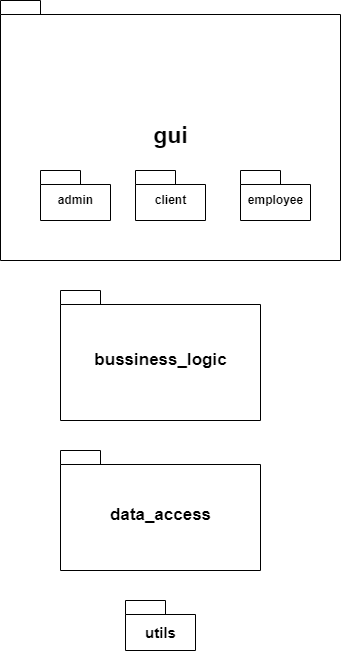

The diagram above was exported from draw.io. Its source (the exported page's mxGraphModel, read from the mxfile embedded in the PNG):
<mxGraphModel dx="782" dy="434" grid="1" gridSize="10" guides="1" tooltips="1" connect="1" arrows="1" fold="1" page="1" pageScale="1" pageWidth="850" pageHeight="1100" math="0" shadow="0">
  <root>
    <mxCell id="0" />
    <mxCell id="1" parent="0" />
    <mxCell id="E1R94gv1qvBmGbfxd0A4-2" value="&lt;font style=&quot;font-size: 17px;&quot;&gt;bussiness_logic&lt;/font&gt;" style="shape=folder;fontStyle=1;spacingTop=10;tabWidth=40;tabHeight=14;tabPosition=left;html=1;" vertex="1" parent="1">
      <mxGeometry x="360" y="400" width="200" height="130" as="geometry" />
    </mxCell>
    <mxCell id="E1R94gv1qvBmGbfxd0A4-4" value="&lt;font style=&quot;font-size: 17px;&quot;&gt;data_access&lt;/font&gt;" style="shape=folder;fontStyle=1;spacingTop=10;tabWidth=40;tabHeight=14;tabPosition=left;html=1;" vertex="1" parent="1">
      <mxGeometry x="360" y="560" width="200" height="120" as="geometry" />
    </mxCell>
    <mxCell id="E1R94gv1qvBmGbfxd0A4-3" value="&lt;font style=&quot;font-size: 23px;&quot;&gt;gui&lt;/font&gt;" style="shape=folder;fontStyle=1;spacingTop=10;tabWidth=40;tabHeight=14;tabPosition=left;html=1;" vertex="1" parent="1">
      <mxGeometry x="300" y="110" width="340" height="260" as="geometry" />
    </mxCell>
    <mxCell id="E1R94gv1qvBmGbfxd0A4-5" value="employee" style="shape=folder;fontStyle=1;spacingTop=10;tabWidth=40;tabHeight=14;tabPosition=left;html=1;" vertex="1" parent="1">
      <mxGeometry x="540" y="280" width="70" height="50" as="geometry" />
    </mxCell>
    <mxCell id="E1R94gv1qvBmGbfxd0A4-6" value="client" style="shape=folder;fontStyle=1;spacingTop=10;tabWidth=40;tabHeight=14;tabPosition=left;html=1;" vertex="1" parent="1">
      <mxGeometry x="435" y="280" width="70" height="50" as="geometry" />
    </mxCell>
    <mxCell id="E1R94gv1qvBmGbfxd0A4-1" value="admin" style="shape=folder;fontStyle=1;spacingTop=10;tabWidth=40;tabHeight=14;tabPosition=left;html=1;" vertex="1" parent="1">
      <mxGeometry x="340" y="280" width="70" height="50" as="geometry" />
    </mxCell>
    <mxCell id="E1R94gv1qvBmGbfxd0A4-8" value="&lt;font style=&quot;font-size: 15px;&quot;&gt;utils&lt;/font&gt;" style="shape=folder;fontStyle=1;spacingTop=10;tabWidth=40;tabHeight=14;tabPosition=left;html=1;fontSize=23;" vertex="1" parent="1">
      <mxGeometry x="425" y="710" width="70" height="50" as="geometry" />
    </mxCell>
  </root>
</mxGraphModel>